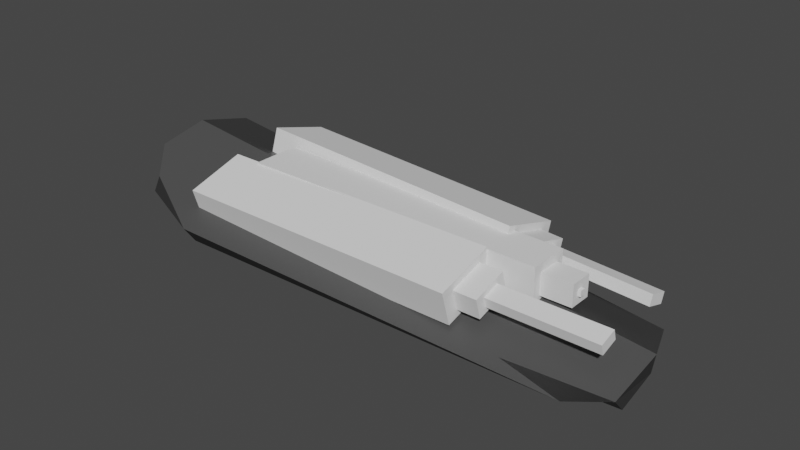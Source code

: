 # Source: Module.blend  (saved by Blender 2.83.18; exported with 4.5.12 LTS)
import bpy
from mathutils import Matrix  # noqa: F401  (used for matrix-valued properties, if any)

bpy.ops.wm.read_factory_settings(use_empty=True)
scene = bpy.context.scene
scene.name = 'Scene'

# ---- collections
col_collection = bpy.data.collections.new('Collection'); scene.collection.children.link(col_collection)

# ---- materials (node trees are filled in below, after node groups)
mat_handschutz_002 = bpy.data.materials.new('HandSchutz.002')
mat_handschutz_002.use_transparent_shadow = False

# ---- material node trees
mat_handschutz_002.use_nodes = True; mat_handschutz_002.node_tree.nodes.clear()
_N = mat_handschutz_002.node_tree.nodes; _L = mat_handschutz_002.node_tree.links
n0 = _N.new('ShaderNodeBsdfPrincipled'); n0.name = 'Principled BSDF'; n0.location = (10, 300)
n0.distribution = 'GGX'
n0.subsurface_method = 'BURLEY'
n0.inputs[0].default_value = (0.07014, 0.07014, 0.07014, 1.0)
n0.inputs[3].default_value = 1.45
n0.inputs[27].default_value = (0.0, 0.0, 0.0, 1.0)
n0.inputs[28].default_value = 1.0
n1 = _N.new('ShaderNodeOutputMaterial'); n1.name = 'Material Output'; n1.location = (300, 300)
_L.new(n0.outputs[0], n1.inputs[0])
n1.is_active_output = True

# ---- world
world_world = bpy.data.worlds.new('World'); scene.world = world_world
world_world.use_nodes = True; world_world.node_tree.nodes.clear()
_N = world_world.node_tree.nodes; _L = world_world.node_tree.links
n0 = _N.new('ShaderNodeOutputWorld'); n0.name = 'World Output'; n0.location = (300, 300)
n1 = _N.new('ShaderNodeBackground'); n1.name = 'Background'; n1.location = (10, 300)
n1.inputs[0].default_value = (0.05088, 0.05088, 0.05088, 1.0)
_L.new(n1.outputs[0], n0.inputs[0])
n0.is_active_output = True
world_world.color = (0.05088, 0.05088, 0.05088)
world_world.use_sun_shadow = False
world_world.sun_shadow_jitter_overblur = 0.0

# ---- meshes
me_basespiderman_mesh_model001_24_gtamtl_1_0_0_0_0_004 = bpy.data.meshes.new('BaseSpiderMan_Mesh_Model001_24_GTAMtl_1.0_0.0_0.004')
me_basespiderman_mesh_model001_24_gtamtl_1_0_0_0_0_004.from_pydata([(0.3129, 0.008103, 0.0126), (0.2897, -0.008755, -0.04625), (-0.1117, 0.005672, 0.09976), (-0.1902, 0.02126, 0.06135), (0.2739, -0.01465, 0.07991), (-0.2014, -0.02199, -0.1366), (-0.2092, 0.03565, -0.07047), (0.00565, -0.05043, -0.1365), (-0.2168, 0.04731, -0.01872), (0.31, -0.006837, 0.06486), (-0.2172, 0.03717, 0.03072), (0.3092, -0.01144, 0.01042), (0.2861, -0.02249, -0.03216), (-0.1111, -0.01071, 0.0883), (-0.2059, -0.0008461, 0.05666), (-0.2021, -0.03181, -0.1192), (-0.216, 0.02733, -0.01844), (0.3094, -0.02159, 0.05137), (-0.2153, 0.01904, 0.02248)], [], [(11, 17, 13, 14, 18, 16), (0, 1, 7, 5, 6, 8), (0, 8, 10, 3, 2, 4, 9), (2, 13, 17, 9, 4), (0, 9, 17, 11, 12, 1), (15, 5, 7, 1, 12), (2, 3, 14, 13), (11, 16, 15, 12), (3, 10, 18, 14), (8, 6, 5, 15, 16, 18, 10)])
_uv = me_basespiderman_mesh_model001_24_gtamtl_1_0_0_0_0_004.uv_layers.new(name='UVMap')
_uv.uv.foreach_set('vector', [0.6188, 0.864, 0.5581, 0.8725, 0.4374, 0.1937, 0.4683, 0.03271, 0.5225, 0.009288, 0.5822, 0.0, 0.4374, 0.8656, 0.3606, 0.8219, 0.2296, 0.351, 0.262, 0.01003, 0.2296, 0.8734, 0.1615, 0.8782, 0.1997, 0.006481, 0.1615, 0.8782, 0.08897, 0.8686, 0.04504, 0.8173, 0.0, 0.6808, 0.09009, 0.05489, 0.1208, 0.0, 0.8683, 0.1615, 0.8971, 0.1629, 0.9113, 0.828, 0.8832, 0.8295, 0.8852, 0.7778, 0.8019, 0.8974, 0.8292, 0.8147, 0.849, 0.8375, 0.8305, 0.903, 0.849, 0.979, 0.827, 1.0, 0.8659, 0.8105, 0.8376, 0.8147, 0.8019, 0.4761, 0.8397, 0.0, 0.8659, 0.0007832, 0.8683, 0.1615, 0.8788, 0.02162, 0.9113, 0.0, 0.8971, 0.1629, 0.7977, 0.0, 0.5822, 0.0, 0.6587, 0.8516, 0.7537, 0.04683, 0.9706, 0.3294, 0.9383, 0.2882, 0.9623, 0.2696, 1.0, 0.3178, 0.9113, 0.2114, 0.9154, 0.1237, 0.9816, 0.0, 1.0, 0.02539, 0.94, 0.2061, 0.9623, 0.2696, 0.9383, 0.2882])
me_basespiderman_mesh_model001_24_gtamtl_1_0_0_0_0_004.materials.append(mat_handschutz_002)
me_basespiderman_mesh_model001_24_gtamtl_1_0_0_0_0_004.use_remesh_fix_poles = True
me_basespiderman_mesh_model001_24_gtamtl_1_0_0_0_0_004.use_remesh_preserve_attributes = False
me_basespiderman_mesh_model001_24_gtamtl_1_0_0_0_0_004.use_mirror_vertex_groups = False
me_basespiderman_mesh_model001_24_gtamtl_1_0_0_0_0_004.update()
me_basespiderman_mesh_model001_24_gtamtl_1_0_0_0_0_004.normals_split_custom_set([tuple(v) for v in zip(*[iter([-0.05246, -0.9579, -0.2823, -0.05246, -0.9579, -0.2823, -0.05246, -0.9579, -0.2823, -0.05246, -0.9579, -0.2823, -0.05246, -0.9579, -0.2823, -0.05246, -0.9579, -0.2823, 0.09887, 0.869, -0.4849, 0.09887, 0.869, -0.4849, 0.09887, 0.869, -0.4849, 0.09887, 0.869, -0.4849, 0.09887, 0.869, -0.4849, 0.09887, 0.869, -0.4849, 0.0582, 0.9504, 0.3055, 0.0582, 0.9504, 0.3055, 0.0582, 0.9504, 0.3055, 0.0582, 0.9504, 0.3055, 0.0582, 0.9504, 0.3055, 0.0582, 0.9504, 0.3055, 0.0582, 0.9504, 0.3055, 0.02011, -0.857, 0.5149, 0.02011, -0.857, 0.5149, 0.02011, -0.857, 0.5149, 0.02011, -0.857, 0.5149, 0.02011, -0.857, 0.5149, 0.9578, -0.2268, -0.1768, 0.9578, -0.2268, -0.1768, 0.9578, -0.2268, -0.1768, 0.9578, -0.2268, -0.1768, 0.9578, -0.2268, -0.1768, 0.9578, -0.2268, -0.1768, -0.00365, -0.9887, 0.1499, -0.00365, -0.9887, 0.1499, -0.00365, -0.9887, 0.1499, -0.00365, -0.9887, 0.1499, -0.00365, -0.9887, 0.1499, -0.3931, -0.2205, 0.8926, -0.3931, -0.2205, 0.8926, -0.3931, -0.2205, 0.8926, -0.3931, -0.2205, 0.8926, -0.07655, -0.8936, 0.4423, -0.07655, -0.8936, 0.4423, -0.07655, -0.8936, 0.4423, -0.07655, -0.8936, 0.4423, -0.8371, 0.1169, 0.5344, -0.8371, 0.1169, 0.5344, -0.8371, 0.1169, 0.5344, -0.8371, 0.1169, 0.5344, -0.9949, -0.03383, -0.09451, -0.9949, -0.03383, -0.09451, -0.9949, -0.03383, -0.09451, -0.9949, -0.03383, -0.09451, -0.9949, -0.03383, -0.09451, -0.9949, -0.03383, -0.09451, -0.9949, -0.03383, -0.09451])] * 3)])
me_cube = bpy.data.meshes.new('Cube')
me_cube.from_pydata([(-4.632, -0.4587, -0.4288), (-4.632, -0.4587, 0.4288), (-4.632, 0.4587, -0.4288), (-4.632, 0.4587, 0.4288), (1.347, -0.3899, -0.3645), (1.347, -0.3899, 0.3645), (1.347, 0.3899, -0.3645), (1.347, 0.3899, 0.3645), (1.347, -0.2222, -0.2077), (1.347, -0.2222, 0.2077), (1.347, 0.2222, -0.2077), (1.347, 0.2222, 0.2077), (1.938, -0.2222, -0.2077), (1.938, -0.2222, 0.2077), (1.938, 0.2222, -0.2077), (1.938, 0.2222, 0.2077)], [], [(0, 1, 3, 2), (2, 3, 7, 6), (7, 5, 9, 11), (4, 5, 1, 0), (2, 6, 4, 0), (7, 3, 1, 5), (9, 8, 12, 13), (6, 7, 11, 10), (5, 4, 8, 9), (4, 6, 10, 8), (14, 15, 13, 12), (8, 10, 14, 12), (11, 9, 13, 15), (10, 11, 15, 14)])
_uv = me_cube.uv_layers.new(name='UVMap')
_uv.uv.foreach_set('vector', [0.375, 0.0, 0.625, 0.0, 0.625, 0.25, 0.375, 0.25, 0.375, 0.25, 0.625, 0.25, 0.625, 0.5, 0.375, 0.5, 0.625, 0.5, 0.625, 0.75, 0.625, 0.75, 0.625, 0.5, 0.375, 0.75, 0.625, 0.75, 0.625, 1.0, 0.375, 1.0, 0.125, 0.5, 0.375, 0.5, 0.375, 0.75, 0.125, 0.75, 0.625, 0.5, 0.875, 0.5, 0.875, 0.75, 0.625, 0.75, 0.625, 0.75, 0.375, 0.75, 0.375, 0.75, 0.625, 0.75, 0.375, 0.5, 0.625, 0.5, 0.625, 0.5, 0.375, 0.5, 0.625, 0.75, 0.375, 0.75, 0.375, 0.75, 0.625, 0.75, 0.375, 0.75, 0.375, 0.5, 0.375, 0.5, 0.375, 0.75, 0.375, 0.5, 0.625, 0.5, 0.625, 0.75, 0.375, 0.75, 0.375, 0.75, 0.375, 0.5, 0.375, 0.5, 0.375, 0.75, 0.625, 0.5, 0.625, 0.75, 0.625, 0.75, 0.625, 0.5, 0.375, 0.5, 0.625, 0.5, 0.625, 0.5, 0.375, 0.5])
me_cube.use_remesh_fix_poles = True
me_cube.use_remesh_preserve_attributes = False
me_cube.use_mirror_vertex_groups = False
me_cube.update()
me_cylinder_002 = bpy.data.meshes.new('Cylinder.002')
me_cylinder_002.from_pydata([(-0.02517, 1.012, -1.0), (0.02518, 1.012, 1.0), (0.4578, 0.8939, -1.0), (0.4889, 0.8773, 1.0), (0.8273, 0.5831, -1.0), (0.8553, 0.5412, 1.0), (0.9976, 0.116, -1.0), (1.001, 0.0809, 1.0), (0.966, -0.2746, -1.0), (0.9558, -0.3083, 1.0), (0.8315, -0.5556, -1.0), (0.6507, -0.7651, -1.0), (0.7651, -0.6507, 1.0), (0.3827, -0.9239, -1.0), (0.4578, -0.8939, 1.0), (0.116, -0.9976, -1.0), (0.0809, -1.001, 1.0), (-0.1951, -0.9808, -1.0), (-0.1951, -0.9808, 1.0), (-0.4578, -0.8939, -1.0), (-0.4889, -0.8773, 1.0), (-0.7651, -0.6507, -1.0), (-0.7874, -0.6234, 1.0), (-0.9558, -0.3083, -1.0), (-0.966, -0.2746, 1.0), (-1.001, 0.0809, -1.0), (-0.9976, 0.116, 1.0), (-0.9239, 0.3827, -1.0), (-0.9239, 0.3827, 1.0), (-0.7874, 0.6234, -1.0), (-0.7651, 0.6507, 1.0), (-0.4889, 0.8773, -1.0), (-0.4578, 0.8939, 1.0), (0.07643, 1.664, 1.0), (0.8209, 1.448, 1.0), (1.409, 0.9088, 1.0), (1.643, 0.1698, 1.0), (1.571, -0.4551, 1.0), (1.264, -1.005, 1.0), (0.771, -1.395, 1.0), (0.1659, -1.567, 1.0), (-0.2772, -1.535, 1.0), (-0.7489, -1.369, 1.0), (-1.228, -0.9609, 1.0), (-1.515, -0.401, 1.0), (-1.566, 0.2261, 1.0), (-1.447, 0.6543, 1.0), (-1.192, 1.085, 1.0), (-0.699, 1.475, 1.0), (0.07643, 1.664, 1.878), (0.8209, 1.448, 1.878), (1.409, 0.9088, 1.878), (1.643, 0.1698, 1.878), (1.571, -0.4551, 1.878), (1.264, -1.005, 1.878), (0.771, -1.395, 1.878), (0.1659, -1.567, 1.878), (-0.2772, -1.535, 1.878), (-0.7489, -1.369, 1.878), (-1.228, -0.9609, 1.878), (-1.515, -0.401, 1.878), (-1.566, 0.2261, 1.878), (-1.447, 0.6543, 1.878), (-1.192, 1.085, 1.878), (-0.699, 1.475, 1.878)], [], [(2, 0, 1, 3), (12, 11, 10), (14, 13, 11), (4, 2, 3, 5), (6, 4, 5, 7), (8, 6, 7, 9), (10, 8, 9, 12), (15, 13, 14, 16), (12, 14, 11), (17, 15, 16, 18), (19, 17, 18, 20), (21, 19, 20, 22), (23, 21, 22, 24), (25, 23, 24, 26), (27, 25, 26, 28), (29, 27, 28, 30), (31, 29, 30, 32), (12, 9, 37, 38), (0, 31, 32, 1), (15, 17, 19, 21, 23, 25, 27, 29, 31, 0, 2, 4, 6, 8, 10, 11, 13), (47, 46, 62, 63), (3, 1, 33, 34), (9, 7, 36, 37), (1, 32, 48, 33), (32, 30, 47, 48), (28, 26, 45, 46), (5, 3, 34, 35), (30, 28, 46, 47), (18, 16, 40, 41), (24, 22, 43, 44), (22, 20, 42, 43), (16, 14, 39, 40), (14, 12, 38, 39), (7, 5, 35, 36), (20, 18, 41, 42), (26, 24, 44, 45), (62, 61, 60, 59, 58, 57, 56, 55, 54, 53, 52, 51, 50, 49, 64, 63), (41, 40, 56, 57), (43, 42, 58, 59), (42, 41, 57, 58), (40, 39, 55, 56), (44, 43, 59, 60), (39, 38, 54, 55), (45, 44, 60, 61), (38, 37, 53, 54), (46, 45, 61, 62), (34, 33, 49, 50), (37, 36, 52, 53), (33, 48, 64, 49), (35, 34, 50, 51), (48, 47, 63, 64), (36, 35, 51, 52)])
_uv = me_cylinder_002.uv_layers.new(name='UVMap')
_uv.uv.foreach_set('vector', [0.9247, 0.5, 0.991, 0.5, 0.9881, 1.0, 0.9191, 1.0, 0.6378, 1.0, 0.6122, 0.5, 0.6562, 0.5, 0.5753, 1.0, 0.5625, 0.5, 0.6122, 0.5, 0.8478, 0.5, 0.9247, 0.5, 0.9191, 1.0, 0.8397, 1.0, 0.7684, 0.5, 0.8478, 0.5, 0.8397, 1.0, 0.7628, 1.0, 0.7059, 0.5, 0.7684, 0.5, 0.7628, 1.0, 0.7003, 1.0, 0.6562, 0.5, 0.7059, 0.5, 0.7003, 1.0, 0.6378, 1.0, 0.5184, 0.5, 0.5625, 0.5, 0.5753, 1.0, 0.5128, 1.0, 0.6378, 1.0, 0.5753, 1.0, 0.6122, 0.5, 0.4688, 0.5, 0.5184, 0.5, 0.5128, 1.0, 0.4688, 1.0, 0.4247, 0.5, 0.4688, 0.5, 0.4688, 1.0, 0.4191, 1.0, 0.3622, 0.5, 0.4247, 0.5, 0.4191, 1.0, 0.3566, 1.0, 0.2997, 0.5, 0.3622, 0.5, 0.3566, 1.0, 0.2941, 1.0, 0.2372, 0.5, 0.2997, 0.5, 0.2941, 1.0, 0.2316, 1.0, 0.1875, 0.5, 0.2372, 0.5, 0.2316, 1.0, 0.1875, 1.0, 0.1434, 0.5, 0.1875, 0.5, 0.1875, 1.0, 0.1378, 1.0, 0.08093, 0.5, 0.1434, 0.5, 0.1378, 1.0, 0.07532, 1.0, 0.6378, 1.0, 0.7003, 1.0, 0.7003, 1.0, 0.6378, 1.0, 0.01843, 0.5, 0.08093, 0.5, 0.07532, 1.0, 0.01282, 1.0, 0.7776, 0.01272, 0.7032, 0.01461, 0.6411, 0.03737, 0.5681, 0.09521, 0.5227, 0.1766, 0.5119, 0.2692, 0.5283, 0.3418, 0.5627, 0.3983, 0.6337, 0.4586, 0.7439, 0.4867, 0.8589, 0.4626, 0.9434, 0.3866, 0.9873, 0.2776, 0.9798, 0.1847, 0.9496, 0.1167, 0.9048, 0.06805, 0.8418, 0.02827, 0.1378, 1.0, 0.1875, 1.0, 0.1875, 1.0, 0.1378, 1.0, 0.9191, 1.0, 0.9881, 1.0, 0.9881, 1.0, 0.9191, 1.0, 0.7003, 1.0, 0.7628, 1.0, 0.7628, 1.0, 0.7003, 1.0, 0.01282, 1.0, 0.07532, 1.0, 0.07532, 1.0, 0.01282, 1.0, 0.07532, 1.0, 0.1378, 1.0, 0.1378, 1.0, 0.07532, 1.0, 0.1875, 1.0, 0.2316, 1.0, 0.2316, 1.0, 0.1875, 1.0, 0.8397, 1.0, 0.9191, 1.0, 0.9191, 1.0, 0.8397, 1.0, 0.1378, 1.0, 0.1875, 1.0, 0.1875, 1.0, 0.1378, 1.0, 0.4688, 1.0, 0.5128, 1.0, 0.5128, 1.0, 0.4688, 1.0, 0.2941, 1.0, 0.3566, 1.0, 0.3566, 1.0, 0.2941, 1.0, 0.3566, 1.0, 0.4191, 1.0, 0.4191, 1.0, 0.3566, 1.0, 0.5128, 1.0, 0.5753, 1.0, 0.5753, 1.0, 0.5128, 1.0, 0.5753, 1.0, 0.6378, 1.0, 0.6378, 1.0, 0.5753, 1.0, 0.7628, 1.0, 0.8397, 1.0, 0.8397, 1.0, 0.7628, 1.0, 0.4191, 1.0, 0.4688, 1.0, 0.4688, 1.0, 0.4191, 1.0, 0.2316, 1.0, 0.2941, 1.0, 0.2941, 1.0, 0.2316, 1.0, 0.02827, 0.3418, 0.01272, 0.2776, 0.02021, 0.1847, 0.06269, 0.1017, 0.1337, 0.04135, 0.2032, 0.01461, 0.2692, 0.01189, 0.3589, 0.03737, 0.4319, 0.09521, 0.4773, 0.1766, 0.4881, 0.2692, 0.4502, 0.3764, 0.3663, 0.4586, 0.2558, 0.4871, 0.1411, 0.4626, 0.06805, 0.4048, 0.4688, 1.0, 0.5128, 1.0, 0.5128, 1.0, 0.4688, 1.0, 0.3566, 1.0, 0.4191, 1.0, 0.4191, 1.0, 0.3566, 1.0, 0.4191, 1.0, 0.4688, 1.0, 0.4688, 1.0, 0.4191, 1.0, 0.5128, 1.0, 0.5753, 1.0, 0.5753, 1.0, 0.5128, 1.0, 0.2941, 1.0, 0.3566, 1.0, 0.3566, 1.0, 0.2941, 1.0, 0.5753, 1.0, 0.6378, 1.0, 0.6378, 1.0, 0.5753, 1.0, 0.2316, 1.0, 0.2941, 1.0, 0.2941, 1.0, 0.2316, 1.0, 0.6378, 1.0, 0.7003, 1.0, 0.7003, 1.0, 0.6378, 1.0, 0.1875, 1.0, 0.2316, 1.0, 0.2316, 1.0, 0.1875, 1.0, 0.9191, 1.0, 0.9881, 1.0, 0.9881, 1.0, 0.9191, 1.0, 0.7003, 1.0, 0.7628, 1.0, 0.7628, 1.0, 0.7003, 1.0, 0.01282, 1.0, 0.07532, 1.0, 0.07532, 1.0, 0.01282, 1.0, 0.8397, 1.0, 0.9191, 1.0, 0.9191, 1.0, 0.8397, 1.0, 0.07532, 1.0, 0.1378, 1.0, 0.1378, 1.0, 0.07532, 1.0, 0.7628, 1.0, 0.8397, 1.0, 0.8397, 1.0, 0.7628, 1.0])
me_cylinder_002.use_remesh_fix_poles = True
me_cylinder_002.use_remesh_preserve_attributes = False
me_cylinder_002.use_mirror_vertex_groups = False
me_cylinder_002.update()
me_cube_001 = bpy.data.meshes.new('Cube.001')
me_cube_001.from_pydata([(-1.0, -1.0, -1.0), (-1.0, -1.0, 1.0), (-1.0, 1.0, -1.0), (-1.0, 1.0, 1.0), (1.0, -1.0, -1.0), (1.0, -1.0, 1.0), (1.0, 1.0, -1.0), (1.0, 1.0, 1.0)], [], [(0, 1, 3, 2), (2, 3, 7, 6), (6, 7, 5, 4), (4, 5, 1, 0), (2, 6, 4, 0), (7, 3, 1, 5)])
_uv = me_cube_001.uv_layers.new(name='UVMap')
_uv.uv.foreach_set('vector', [0.375, 0.0, 0.625, 0.0, 0.625, 0.25, 0.375, 0.25, 0.375, 0.25, 0.625, 0.25, 0.625, 0.5, 0.375, 0.5, 0.375, 0.5, 0.625, 0.5, 0.625, 0.75, 0.375, 0.75, 0.375, 0.75, 0.625, 0.75, 0.625, 1.0, 0.375, 1.0, 0.125, 0.5, 0.375, 0.5, 0.375, 0.75, 0.125, 0.75, 0.625, 0.5, 0.875, 0.5, 0.875, 0.75, 0.625, 0.75])
me_cube_001.use_remesh_fix_poles = True
me_cube_001.use_remesh_preserve_attributes = False
me_cube_001.use_mirror_vertex_groups = False
me_cube_001.update()
me_cube_003 = bpy.data.meshes.new('Cube.003')
me_cube_003.from_pydata([(-0.1346, -1.0, -1.0), (-0.1346, -1.0, 1.0), (-0.1346, 1.0, -1.0), (-0.1346, 1.0, 1.0), (1.865, -1.0, -1.0), (1.865, -1.0, 1.0), (1.865, 1.0, -1.0), (1.865, 1.0, 1.0), (-0.1346, -0.6, -0.6), (-0.1346, -0.6, 0.6), (-0.1346, 0.6, -0.6), (-0.1346, 0.6, 0.6), (-0.2911, -0.6, -0.6), (-0.2911, -0.6, 0.6), (-0.2911, 0.6, -0.6), (-0.2911, 0.6, 0.6), (-0.2911, -0.3, -0.3), (-0.2911, -0.3, 0.3), (-0.2911, 0.3, -0.3), (-0.2911, 0.3, 0.3), (-1.014, -0.3, -0.3), (-1.014, -0.3, 0.3), (-1.014, 0.3, -0.3), (-1.014, 0.3, 0.3), (-0.1609, 2.031, -0.2124), (-0.1606, 1.413, 1.479), (-0.1895, 3.718, 1.626), (-0.1892, 3.1, 3.317), (1.834, 2.598, 0.3813), (1.835, 1.979, 2.073), (1.806, 4.285, 2.22), (1.806, 3.666, 3.911), (-0.1666, 2.245, 0.4935), (-0.1664, 1.874, 1.508), (-0.1837, 3.257, 1.597), (-0.1836, 2.886, 2.611), (-0.3228, 2.2, 0.447), (-0.3226, 1.829, 1.462), (-0.3399, 3.213, 1.55), (-0.3397, 2.842, 2.565), (-0.327, 2.361, 0.9765), (-0.3269, 2.175, 1.484), (-0.3356, 2.867, 1.528), (-0.3355, 2.681, 2.035), (-1.048, 2.156, 0.7619), (-1.048, 1.971, 1.269), (-1.057, 2.662, 1.313), (-1.057, 2.477, 1.821)], [], [(1, 3, 11, 9), (2, 3, 7, 6), (6, 7, 5, 4), (4, 5, 1, 0), (2, 6, 4, 0), (7, 3, 1, 5), (11, 10, 14, 15), (2, 0, 8, 10), (3, 2, 10, 11), (0, 1, 9, 8), (13, 15, 19, 17), (8, 9, 13, 12), (9, 11, 15, 13), (10, 8, 12, 14), (19, 18, 22, 23), (14, 12, 16, 18), (15, 14, 18, 19), (12, 13, 17, 16), (20, 21, 23, 22), (16, 17, 21, 20), (17, 19, 23, 21), (18, 16, 20, 22), (25, 27, 35, 33), (26, 27, 31, 30), (30, 31, 29, 28), (28, 29, 25, 24), (26, 30, 28, 24), (31, 27, 25, 29), (35, 34, 38, 39), (26, 24, 32, 34), (27, 26, 34, 35), (24, 25, 33, 32), (37, 39, 43, 41), (32, 33, 37, 36), (33, 35, 39, 37), (34, 32, 36, 38), (43, 42, 46, 47), (38, 36, 40, 42), (39, 38, 42, 43), (36, 37, 41, 40), (44, 45, 47, 46), (40, 41, 45, 44), (41, 43, 47, 45), (42, 40, 44, 46)])
_uv = me_cube_003.uv_layers.new(name='UVMap')
_uv.uv.foreach_set('vector', [0.875, 0.75, 0.875, 0.5, 0.875, 0.5, 0.875, 0.75, 0.375, 0.25, 0.625, 0.25, 0.625, 0.5, 0.375, 0.5, 0.375, 0.5, 0.625, 0.5, 0.625, 0.75, 0.375, 0.75, 0.375, 0.75, 0.625, 0.75, 0.625, 1.0, 0.375, 1.0, 0.125, 0.5, 0.375, 0.5, 0.375, 0.75, 0.125, 0.75, 0.625, 0.5, 0.875, 0.5, 0.875, 0.75, 0.625, 0.75, 0.625, 0.25, 0.375, 0.25, 0.375, 0.25, 0.625, 0.25, 0.125, 0.5, 0.125, 0.75, 0.125, 0.75, 0.125, 0.5, 0.625, 0.25, 0.375, 0.25, 0.375, 0.25, 0.625, 0.25, 0.375, 1.0, 0.625, 1.0, 0.625, 1.0, 0.375, 1.0, 0.875, 0.75, 0.875, 0.5, 0.875, 0.5, 0.875, 0.75, 0.375, 1.0, 0.625, 1.0, 0.625, 1.0, 0.375, 1.0, 0.875, 0.75, 0.875, 0.5, 0.875, 0.5, 0.875, 0.75, 0.125, 0.5, 0.125, 0.75, 0.125, 0.75, 0.125, 0.5, 0.625, 0.25, 0.375, 0.25, 0.375, 0.25, 0.625, 0.25, 0.125, 0.5, 0.125, 0.75, 0.125, 0.75, 0.125, 0.5, 0.625, 0.25, 0.375, 0.25, 0.375, 0.25, 0.625, 0.25, 0.375, 1.0, 0.625, 1.0, 0.625, 1.0, 0.375, 1.0, 0.375, 0.0, 0.625, 0.0, 0.625, 0.25, 0.375, 0.25, 0.375, 1.0, 0.625, 1.0, 0.625, 1.0, 0.375, 1.0, 0.875, 0.75, 0.875, 0.5, 0.875, 0.5, 0.875, 0.75, 0.125, 0.5, 0.125, 0.75, 0.125, 0.75, 0.125, 0.5, 0.875, 0.75, 0.875, 0.5, 0.875, 0.5, 0.875, 0.75, 0.375, 0.25, 0.625, 0.25, 0.625, 0.5, 0.375, 0.5, 0.375, 0.5, 0.625, 0.5, 0.625, 0.75, 0.375, 0.75, 0.375, 0.75, 0.625, 0.75, 0.625, 1.0, 0.375, 1.0, 0.125, 0.5, 0.375, 0.5, 0.375, 0.75, 0.125, 0.75, 0.625, 0.5, 0.875, 0.5, 0.875, 0.75, 0.625, 0.75, 0.625, 0.25, 0.375, 0.25, 0.375, 0.25, 0.625, 0.25, 0.125, 0.5, 0.125, 0.75, 0.125, 0.75, 0.125, 0.5, 0.625, 0.25, 0.375, 0.25, 0.375, 0.25, 0.625, 0.25, 0.375, 1.0, 0.625, 1.0, 0.625, 1.0, 0.375, 1.0, 0.875, 0.75, 0.875, 0.5, 0.875, 0.5, 0.875, 0.75, 0.375, 1.0, 0.625, 1.0, 0.625, 1.0, 0.375, 1.0, 0.875, 0.75, 0.875, 0.5, 0.875, 0.5, 0.875, 0.75, 0.125, 0.5, 0.125, 0.75, 0.125, 0.75, 0.125, 0.5, 0.625, 0.25, 0.375, 0.25, 0.375, 0.25, 0.625, 0.25, 0.125, 0.5, 0.125, 0.75, 0.125, 0.75, 0.125, 0.5, 0.625, 0.25, 0.375, 0.25, 0.375, 0.25, 0.625, 0.25, 0.375, 1.0, 0.625, 1.0, 0.625, 1.0, 0.375, 1.0, 0.375, 0.0, 0.625, 0.0, 0.625, 0.25, 0.375, 0.25, 0.375, 1.0, 0.625, 1.0, 0.625, 1.0, 0.375, 1.0, 0.875, 0.75, 0.875, 0.5, 0.875, 0.5, 0.875, 0.75, 0.125, 0.5, 0.125, 0.75, 0.125, 0.75, 0.125, 0.5])
me_cube_003.use_remesh_fix_poles = True
me_cube_003.use_remesh_preserve_attributes = False
me_cube_003.use_mirror_vertex_groups = False
me_cube_003.update()

# ---- objects
ob_armschutz = bpy.data.objects.new('Armschutz', me_basespiderman_mesh_model001_24_gtamtl_1_0_0_0_0_004)
ob_grappler = bpy.data.objects.new('Grappler', me_cube)
ob_cylinder = bpy.data.objects.new('Cylinder', me_cylinder_002)
ob_cube_001 = bpy.data.objects.new('Cube.001', me_cube_001)
ob_gun = bpy.data.objects.new('Gun', me_cube_003)

# ---- transforms, parenting, visibility, modifiers, constraints
ob_armschutz.location = (0.0, 0.0, 0.0)
ob_armschutz.rotation_euler = (1.571, -0.0, 0.0)
ob_armschutz.scale = (1.016, 1.016, 1.016)
ob_armschutz.lineart.crease_threshold = 0.0
_vg = ob_armschutz.vertex_groups.new(name='Schulter')
_vg = ob_armschutz.vertex_groups.new(name='Oberarm')
_vg = ob_armschutz.vertex_groups.new(name='Unterarm')
_vg = ob_armschutz.vertex_groups.new(name='Bone.003')
_vg = ob_armschutz.vertex_groups.new(name='Bone.004')
_vg = ob_armschutz.vertex_groups.new(name='Bone.005')
_vg = ob_armschutz.vertex_groups.new(name='Bone.006')
_vg = ob_armschutz.vertex_groups.new(name='Bone.007')
_vg = ob_armschutz.vertex_groups.new(name='Bone.008')
_vg = ob_armschutz.vertex_groups.new(name='Bone.009')
_vg = ob_armschutz.vertex_groups.new(name='Bone.010')
_vg = ob_armschutz.vertex_groups.new(name='Mittelfinger1')
_vg = ob_armschutz.vertex_groups.new(name='Bone.012')
_vg = ob_armschutz.vertex_groups.new(name='Bone.013')
_vg = ob_armschutz.vertex_groups.new(name='Bone.014')
_vg = ob_armschutz.vertex_groups.new(name='Bone.015')
_vg = ob_armschutz.vertex_groups.new(name='Bone.016')
_vg = ob_armschutz.vertex_groups.new(name='Bone.017')
_vg = ob_armschutz.vertex_groups.new(name='Bone.018')
_vg = ob_armschutz.vertex_groups.new(name='Bone.019')
_vg = ob_armschutz.vertex_groups.new(name='Bone.020')
_vg = ob_armschutz.vertex_groups.new(name='Bone.021')
_vg = ob_armschutz.vertex_groups.new(name='Bone.022')
ob_grappler.location = (0.1438, -0.0008439, 0.02936)
ob_grappler.scale = (0.0512, 0.0512, 0.0512)
ob_grappler.lineart.crease_threshold = 0.0
ob_cylinder.parent = ob_grappler
ob_cylinder.matrix_parent_inverse = Matrix(((19.53, -0.0, -0.0, -2.808), (-0.0, 19.53, 0.0, 0.01648), (-0.0, -0.0, 19.53, -0.5734), (-0.0, 0.0, -0.0, 1.0)))
ob_cylinder.location = (-0.1051, 0.07503, 0.01924)
ob_cylinder.rotation_euler = (-0.5236, 0.0, 0.0)
ob_cylinder.scale = (0.01199, 0.01199, 0.01199)
ob_cylinder.lineart.crease_threshold = 0.0
ob_cube_001.parent = ob_grappler
ob_cube_001.matrix_parent_inverse = Matrix(((19.53, -0.0, -0.0, -2.808), (-0.0, 19.53, 0.0, 0.01648), (-0.0, -0.0, 19.53, -0.5734), (-0.0, 0.0, -0.0, 1.0)))
ob_cube_001.location = (0.243, -0.002205, 0.02915)
ob_cube_001.scale = (-0.002838, -0.002838, -0.002838)
ob_cube_001.lineart.crease_threshold = 0.0
ob_gun.location = (0.147, 0.03795, 0.03066)
ob_gun.rotation_euler = (-0.2762, 0.01836, -0.06639)
ob_gun.scale = (-0.1452, -0.03015, -0.01747)
ob_gun.lineart.crease_threshold = 0.0

# ---- collection membership
col_collection.objects.link(ob_armschutz)
col_collection.objects.link(ob_grappler)
col_collection.objects.link(ob_cylinder)
col_collection.objects.link(ob_cube_001)
col_collection.objects.link(ob_gun)

# ---- scene / render settings (as saved in the file)
scene.frame_start = 1; scene.frame_end = 250; scene.frame_set(0)
scene.render.engine = 'BLENDER_EEVEE_NEXT'
scene.cycles.use_denoising = False
scene.cycles.samples = 128
scene.cycles.sampling_pattern = 'TABULATED_SOBOL'
scene.cycles.use_adaptive_sampling = False
scene.cycles.use_light_tree = False
scene.view_settings.view_transform = 'Filmic'
bpy.context.view_layer.update()

# ---- added for rendering (the .blend has no active camera and no usable light): camera, sun
cam_auto = bpy.data.cameras.new('AutoCamera')
cam_auto.lens = 50.0
cam_auto.sensor_width = 36.0
cam_auto.clip_end = 1000.0
ob_auto_camera = bpy.data.objects.new('AutoCamera', cam_auto)
scene.collection.objects.link(ob_auto_camera)
ob_auto_camera.location = (0.614026, -0.666507, 0.47055)
ob_auto_camera.rotation_euler = (1.09748, -7.21219e-08, 0.694738)
scene.camera = ob_auto_camera
light_auto_sun = bpy.data.lights.new('AutoSun', 'SUN')
light_auto_sun.energy = 3.0
light_auto_sun.angle = 0.0523599
ob_auto_sun = bpy.data.objects.new('AutoSun', light_auto_sun)
scene.collection.objects.link(ob_auto_sun)
ob_auto_sun.rotation_euler = (0.872665, 0.174533, 0.523599)
bpy.context.view_layer.update()
